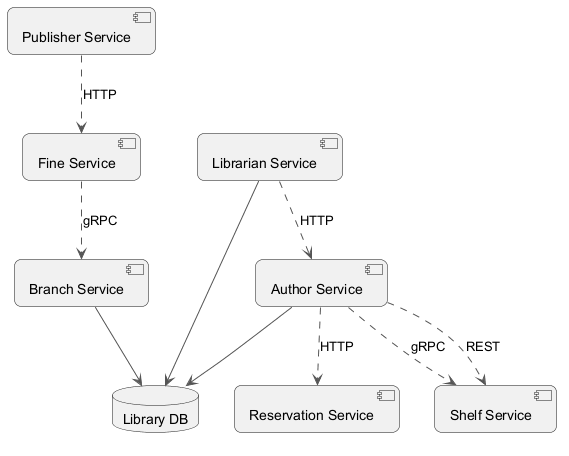

The diagram above was rendered by PlantUML. Its source (embedded in the PNG):
@startuml
skinparam backgroundColor #FFFFFF
skinparam roundCorner 15
skinparam ArrowColor #555555
component "Publisher Service" as C_PublisherService
component "Author Service" as C_AuthorService
component "Shelf Service" as C_ShelfService
component "Fine Service" as C_FineService
component "Branch Service" as C_BranchService
component "Reservation Service" as C_ReservationService
component "Librarian Service" as C_LibrarianService
database "Library DB" as DB_library
C_AuthorService --> DB_library
C_BranchService --> DB_library
C_LibrarianService --> DB_library
C_AuthorService ..> C_ShelfService : gRPC
C_AuthorService ..> C_ShelfService : REST
C_AuthorService ..> C_ReservationService : HTTP
C_FineService ..> C_BranchService : gRPC
C_LibrarianService ..> C_AuthorService : HTTP
C_PublisherService ..> C_FineService : HTTP
@enduml